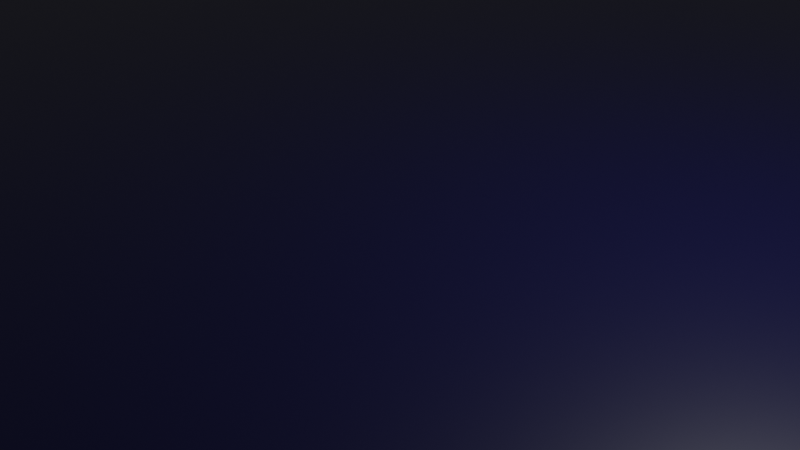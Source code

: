 # Source: Floor.blend  (saved by Blender 2.83.18; exported with 4.5.12 LTS)
import bpy
from mathutils import Matrix  # noqa: F401  (used for matrix-valued properties, if any)

bpy.ops.wm.read_factory_settings(use_empty=True)
scene = bpy.context.scene
scene.name = 'Scene'

# ---- collections
col_collection = bpy.data.collections.new('Collection'); scene.collection.children.link(col_collection)

# ---- materials (node trees are filled in below, after node groups)
mat_floor = bpy.data.materials.new('Floor')
mat_floor.alpha_threshold = 0.0
mat_floor.use_transparent_shadow = False
mat_floor.line_color = (0.0, 0.0, 0.0, 1.0)

# ---- material node trees
mat_floor.use_nodes = True; mat_floor.node_tree.nodes.clear()
_N = mat_floor.node_tree.nodes; _L = mat_floor.node_tree.links
n0 = _N.new('ShaderNodeOutputMaterial'); n0.name = 'Material Output'; n0.location = (300, 300)
n1 = _N.new('ShaderNodeBsdfPrincipled'); n1.name = 'Principled BSDF'; n1.location = (10, 300)
n1.distribution = 'GGX'
n1.subsurface_method = 'BURLEY'
n1.inputs[0].default_value = (0.0, 0.0001446, 0.03106, 1.0)
n1.inputs[2].default_value = 0.4
n1.inputs[3].default_value = 1.45
n1.inputs[27].default_value = (0.0, 0.0, 0.0, 1.0)
n1.inputs[28].default_value = 1.0
_L.new(n1.outputs[0], n0.inputs[0])
n0.is_active_output = True

# ---- world
world_world = bpy.data.worlds.new('World'); scene.world = world_world
world_world.use_nodes = True; world_world.node_tree.nodes.clear()
_N = world_world.node_tree.nodes; _L = world_world.node_tree.links
n0 = _N.new('ShaderNodeOutputWorld'); n0.name = 'World Output'; n0.location = (300, 300)
n1 = _N.new('ShaderNodeBackground'); n1.name = 'Background'; n1.location = (10, 300)
n1.inputs[0].default_value = (0.05088, 0.05088, 0.05088, 1.0)
_L.new(n1.outputs[0], n0.inputs[0])
n0.is_active_output = True
world_world.color = (0.05088, 0.05088, 0.05088)
world_world.use_sun_shadow = False
world_world.sun_shadow_jitter_overblur = 0.0

# ---- cameras
cam_camera = bpy.data.cameras.new('Camera')
cam_camera.clip_end = 100.0
cam_camera.ortho_scale = 7.314

# ---- lights
light_light = bpy.data.lights.new('Light', 'POINT')
light_light.transmission_factor = 0.0
light_light.energy = 1000.0
light_light.shadow_soft_size = 0.1
light_light.shadow_maximum_resolution = 0.006
light_light.use_absolute_resolution = True

# ---- meshes
me_cube = bpy.data.meshes.new('Cube')
me_cube.from_pydata([(32.0, 32.0, 0.5), (32.0, 32.0, -0.5), (32.0, -32.0, 0.5), (32.0, -32.0, -0.5), (-32.0, 32.0, 0.5), (-32.0, 32.0, -0.5), (-32.0, -32.0, 0.5), (-32.0, -32.0, -0.5)], [], [(0, 4, 6, 2), (3, 2, 6, 7), (7, 6, 4, 5), (5, 1, 3, 7), (1, 0, 2, 3), (5, 4, 0, 1)])
_uv = me_cube.uv_layers.new(name='UVMap')
_uv.uv.foreach_set('vector', [0.625, 0.5, 0.875, 0.5, 0.875, 0.75, 0.625, 0.75, 0.375, 0.75, 0.625, 0.75, 0.625, 1.0, 0.375, 1.0, 0.375, 0.0, 0.625, 0.0, 0.625, 0.25, 0.375, 0.25, 0.125, 0.5, 0.375, 0.5, 0.375, 0.75, 0.125, 0.75, 0.375, 0.5, 0.625, 0.5, 0.625, 0.75, 0.375, 0.75, 0.375, 0.25, 0.625, 0.25, 0.625, 0.5, 0.375, 0.5])
me_cube.materials.append(mat_floor)
me_cube.use_remesh_preserve_volume = False
me_cube.use_remesh_preserve_attributes = False
me_cube.use_mirror_vertex_groups = False
me_cube.update()

# ---- objects
ob_cube = bpy.data.objects.new('Cube', me_cube)
ob_light = bpy.data.objects.new('Light', light_light)
ob_camera = bpy.data.objects.new('Camera', cam_camera)

# ---- transforms, parenting, visibility, modifiers, constraints
ob_cube.location = (0.0, 0.0, 0.0)
ob_cube.lock_rotations_4d = False
ob_cube.empty_display_type = 'ARROWS'
ob_cube.lineart.crease_threshold = 0.0
ob_light.location = (4.076, 1.005, 5.904)
ob_light.rotation_euler = (0.6503, 0.05522, 1.866)
ob_light.lock_rotations_4d = False
ob_light.empty_display_type = 'ARROWS'
ob_light.color = (0.0, 0.0, 0.0, 0.0)
ob_light.lineart.crease_threshold = 0.0
ob_camera.location = (7.359, -6.926, 4.958)
ob_camera.rotation_euler = (1.109, 0.0, 0.8149)
ob_camera.lock_rotations_4d = False
ob_camera.empty_display_type = 'ARROWS'
ob_camera.color = (0.0, 0.0, 0.0, 0.0)
ob_camera.display_type = 'WIRE'
ob_camera.lineart.crease_threshold = 0.0

# ---- collection membership
col_collection.objects.link(ob_cube)
col_collection.objects.link(ob_light)
col_collection.objects.link(ob_camera)

# ---- scene / render settings (as saved in the file)
scene.camera = ob_camera
scene.frame_start = 1; scene.frame_end = 250; scene.frame_set(1)
scene.render.engine = 'BLENDER_EEVEE_NEXT'
scene.cycles.use_denoising = False
scene.cycles.samples = 128
scene.cycles.sampling_pattern = 'TABULATED_SOBOL'
scene.cycles.use_adaptive_sampling = False
scene.cycles.use_light_tree = False
scene.view_settings.view_transform = 'Filmic'
bpy.context.view_layer.update()
